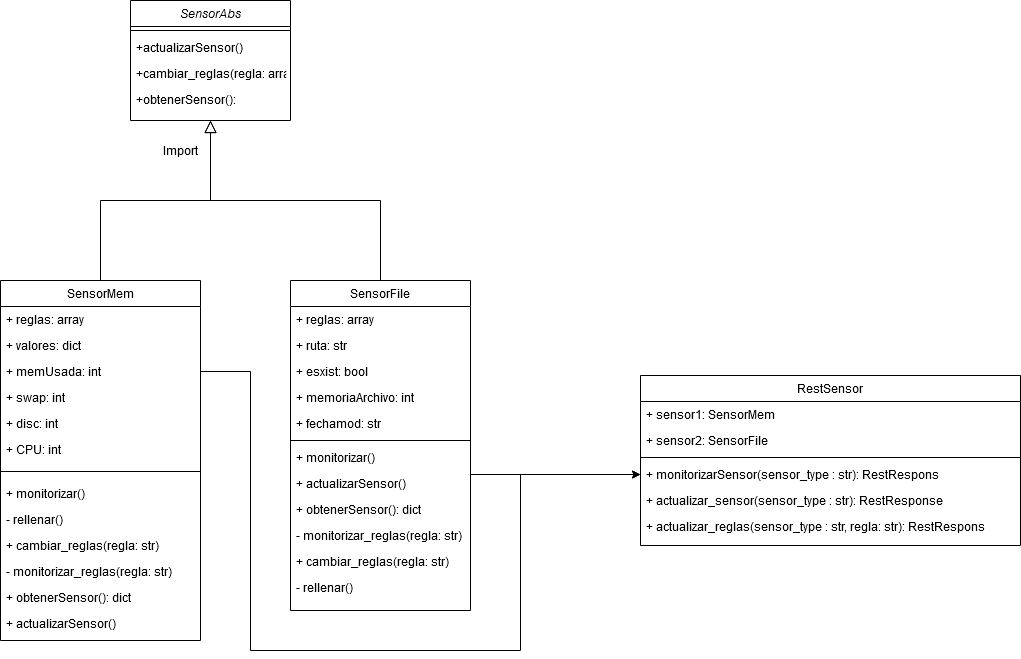

The diagram above was exported from draw.io. Its source (the exported page's mxGraphModel, read from the mxfile embedded in the PNG):
<mxGraphModel dx="1502" dy="631" grid="1" gridSize="10" guides="1" tooltips="1" connect="1" arrows="1" fold="1" page="1" pageScale="1" pageWidth="827" pageHeight="1169" math="0" shadow="0">
  <root>
    <mxCell id="WIyWlLk6GJQsqaUBKTNV-0" />
    <mxCell id="WIyWlLk6GJQsqaUBKTNV-1" parent="WIyWlLk6GJQsqaUBKTNV-0" />
    <mxCell id="zkfFHV4jXpPFQw0GAbJ--0" value="SensorAbs" style="swimlane;fontStyle=2;align=center;verticalAlign=top;childLayout=stackLayout;horizontal=1;startSize=26;horizontalStack=0;resizeParent=1;resizeLast=0;collapsible=1;marginBottom=0;rounded=0;shadow=0;strokeWidth=1;" parent="WIyWlLk6GJQsqaUBKTNV-1" vertex="1">
      <mxGeometry x="200" y="120" width="160" height="120" as="geometry">
        <mxRectangle x="230" y="140" width="160" height="26" as="alternateBounds" />
      </mxGeometry>
    </mxCell>
    <mxCell id="zkfFHV4jXpPFQw0GAbJ--4" value="" style="line;html=1;strokeWidth=1;align=left;verticalAlign=middle;spacingTop=-1;spacingLeft=3;spacingRight=3;rotatable=0;labelPosition=right;points=[];portConstraint=eastwest;" parent="zkfFHV4jXpPFQw0GAbJ--0" vertex="1">
      <mxGeometry y="26" width="160" height="8" as="geometry" />
    </mxCell>
    <mxCell id="zkfFHV4jXpPFQw0GAbJ--5" value="+actualizarSensor()" style="text;align=left;verticalAlign=top;spacingLeft=4;spacingRight=4;overflow=hidden;rotatable=0;points=[[0,0.5],[1,0.5]];portConstraint=eastwest;" parent="zkfFHV4jXpPFQw0GAbJ--0" vertex="1">
      <mxGeometry y="34" width="160" height="26" as="geometry" />
    </mxCell>
    <mxCell id="zxqugx3Onv1jFuSdHyFn-2" value="+cambiar_reglas(regla: array)" style="text;align=left;verticalAlign=top;spacingLeft=4;spacingRight=4;overflow=hidden;rotatable=0;points=[[0,0.5],[1,0.5]];portConstraint=eastwest;" vertex="1" parent="zkfFHV4jXpPFQw0GAbJ--0">
      <mxGeometry y="60" width="160" height="26" as="geometry" />
    </mxCell>
    <mxCell id="zxqugx3Onv1jFuSdHyFn-3" value="+obtenerSensor():" style="text;align=left;verticalAlign=top;spacingLeft=4;spacingRight=4;overflow=hidden;rotatable=0;points=[[0,0.5],[1,0.5]];portConstraint=eastwest;" vertex="1" parent="zkfFHV4jXpPFQw0GAbJ--0">
      <mxGeometry y="86" width="160" height="26" as="geometry" />
    </mxCell>
    <mxCell id="zkfFHV4jXpPFQw0GAbJ--6" value="SensorMem" style="swimlane;fontStyle=0;align=center;verticalAlign=top;childLayout=stackLayout;horizontal=1;startSize=26;horizontalStack=0;resizeParent=1;resizeLast=0;collapsible=1;marginBottom=0;rounded=0;shadow=0;strokeWidth=1;" parent="WIyWlLk6GJQsqaUBKTNV-1" vertex="1">
      <mxGeometry x="70" y="400" width="200" height="360" as="geometry">
        <mxRectangle x="130" y="380" width="160" height="26" as="alternateBounds" />
      </mxGeometry>
    </mxCell>
    <mxCell id="zkfFHV4jXpPFQw0GAbJ--7" value="+ reglas: array" style="text;align=left;verticalAlign=top;spacingLeft=4;spacingRight=4;overflow=hidden;rotatable=0;points=[[0,0.5],[1,0.5]];portConstraint=eastwest;" parent="zkfFHV4jXpPFQw0GAbJ--6" vertex="1">
      <mxGeometry y="26" width="200" height="26" as="geometry" />
    </mxCell>
    <mxCell id="zkfFHV4jXpPFQw0GAbJ--8" value="+ valores: dict" style="text;align=left;verticalAlign=top;spacingLeft=4;spacingRight=4;overflow=hidden;rotatable=0;points=[[0,0.5],[1,0.5]];portConstraint=eastwest;rounded=0;shadow=0;html=0;" parent="zkfFHV4jXpPFQw0GAbJ--6" vertex="1">
      <mxGeometry y="52" width="200" height="26" as="geometry" />
    </mxCell>
    <mxCell id="zxqugx3Onv1jFuSdHyFn-5" value="+ memUsada: int" style="text;align=left;verticalAlign=top;spacingLeft=4;spacingRight=4;overflow=hidden;rotatable=0;points=[[0,0.5],[1,0.5]];portConstraint=eastwest;rounded=0;shadow=0;html=0;" vertex="1" parent="zkfFHV4jXpPFQw0GAbJ--6">
      <mxGeometry y="78" width="200" height="26" as="geometry" />
    </mxCell>
    <mxCell id="zxqugx3Onv1jFuSdHyFn-4" value="+ swap: int" style="text;align=left;verticalAlign=top;spacingLeft=4;spacingRight=4;overflow=hidden;rotatable=0;points=[[0,0.5],[1,0.5]];portConstraint=eastwest;rounded=0;shadow=0;html=0;" vertex="1" parent="zkfFHV4jXpPFQw0GAbJ--6">
      <mxGeometry y="104" width="200" height="26" as="geometry" />
    </mxCell>
    <mxCell id="zxqugx3Onv1jFuSdHyFn-6" value="+ disc: int" style="text;align=left;verticalAlign=top;spacingLeft=4;spacingRight=4;overflow=hidden;rotatable=0;points=[[0,0.5],[1,0.5]];portConstraint=eastwest;rounded=0;shadow=0;html=0;" vertex="1" parent="zkfFHV4jXpPFQw0GAbJ--6">
      <mxGeometry y="130" width="200" height="26" as="geometry" />
    </mxCell>
    <mxCell id="zxqugx3Onv1jFuSdHyFn-7" value="+ CPU: int" style="text;align=left;verticalAlign=top;spacingLeft=4;spacingRight=4;overflow=hidden;rotatable=0;points=[[0,0.5],[1,0.5]];portConstraint=eastwest;rounded=0;shadow=0;html=0;" vertex="1" parent="zkfFHV4jXpPFQw0GAbJ--6">
      <mxGeometry y="156" width="200" height="26" as="geometry" />
    </mxCell>
    <mxCell id="zkfFHV4jXpPFQw0GAbJ--9" value="" style="line;html=1;strokeWidth=1;align=left;verticalAlign=middle;spacingTop=-1;spacingLeft=3;spacingRight=3;rotatable=0;labelPosition=right;points=[];portConstraint=eastwest;" parent="zkfFHV4jXpPFQw0GAbJ--6" vertex="1">
      <mxGeometry y="182" width="200" height="18" as="geometry" />
    </mxCell>
    <mxCell id="zkfFHV4jXpPFQw0GAbJ--11" value="+ monitorizar()" style="text;align=left;verticalAlign=top;spacingLeft=4;spacingRight=4;overflow=hidden;rotatable=0;points=[[0,0.5],[1,0.5]];portConstraint=eastwest;" parent="zkfFHV4jXpPFQw0GAbJ--6" vertex="1">
      <mxGeometry y="200" width="200" height="26" as="geometry" />
    </mxCell>
    <mxCell id="zxqugx3Onv1jFuSdHyFn-9" value="- rellenar()" style="text;align=left;verticalAlign=top;spacingLeft=4;spacingRight=4;overflow=hidden;rotatable=0;points=[[0,0.5],[1,0.5]];portConstraint=eastwest;" vertex="1" parent="zkfFHV4jXpPFQw0GAbJ--6">
      <mxGeometry y="226" width="200" height="26" as="geometry" />
    </mxCell>
    <mxCell id="zxqugx3Onv1jFuSdHyFn-10" value="+ cambiar_reglas(regla: str)" style="text;align=left;verticalAlign=top;spacingLeft=4;spacingRight=4;overflow=hidden;rotatable=0;points=[[0,0.5],[1,0.5]];portConstraint=eastwest;" vertex="1" parent="zkfFHV4jXpPFQw0GAbJ--6">
      <mxGeometry y="252" width="200" height="26" as="geometry" />
    </mxCell>
    <mxCell id="zxqugx3Onv1jFuSdHyFn-11" value="- monitorizar_reglas(regla: str)" style="text;align=left;verticalAlign=top;spacingLeft=4;spacingRight=4;overflow=hidden;rotatable=0;points=[[0,0.5],[1,0.5]];portConstraint=eastwest;" vertex="1" parent="zkfFHV4jXpPFQw0GAbJ--6">
      <mxGeometry y="278" width="200" height="26" as="geometry" />
    </mxCell>
    <mxCell id="zxqugx3Onv1jFuSdHyFn-12" value="+ obtenerSensor(): dict" style="text;align=left;verticalAlign=top;spacingLeft=4;spacingRight=4;overflow=hidden;rotatable=0;points=[[0,0.5],[1,0.5]];portConstraint=eastwest;" vertex="1" parent="zkfFHV4jXpPFQw0GAbJ--6">
      <mxGeometry y="304" width="200" height="26" as="geometry" />
    </mxCell>
    <mxCell id="zxqugx3Onv1jFuSdHyFn-13" value=" + actualizarSensor()" style="text;align=left;verticalAlign=top;spacingLeft=4;spacingRight=4;overflow=hidden;rotatable=0;points=[[0,0.5],[1,0.5]];portConstraint=eastwest;" vertex="1" parent="zkfFHV4jXpPFQw0GAbJ--6">
      <mxGeometry y="330" width="200" height="26" as="geometry" />
    </mxCell>
    <mxCell id="zkfFHV4jXpPFQw0GAbJ--12" value="" style="endArrow=block;endSize=10;endFill=0;shadow=0;strokeWidth=1;rounded=0;edgeStyle=elbowEdgeStyle;elbow=vertical;" parent="WIyWlLk6GJQsqaUBKTNV-1" source="zkfFHV4jXpPFQw0GAbJ--6" target="zkfFHV4jXpPFQw0GAbJ--0" edge="1">
      <mxGeometry width="160" relative="1" as="geometry">
        <mxPoint x="200" y="203" as="sourcePoint" />
        <mxPoint x="200" y="203" as="targetPoint" />
      </mxGeometry>
    </mxCell>
    <mxCell id="zkfFHV4jXpPFQw0GAbJ--13" value="SensorFile" style="swimlane;fontStyle=0;align=center;verticalAlign=top;childLayout=stackLayout;horizontal=1;startSize=26;horizontalStack=0;resizeParent=1;resizeLast=0;collapsible=1;marginBottom=0;rounded=0;shadow=0;strokeWidth=1;" parent="WIyWlLk6GJQsqaUBKTNV-1" vertex="1">
      <mxGeometry x="360" y="400" width="180" height="330" as="geometry">
        <mxRectangle x="340" y="380" width="170" height="26" as="alternateBounds" />
      </mxGeometry>
    </mxCell>
    <mxCell id="zxqugx3Onv1jFuSdHyFn-20" value="+ reglas: array" style="text;align=left;verticalAlign=top;spacingLeft=4;spacingRight=4;overflow=hidden;rotatable=0;points=[[0,0.5],[1,0.5]];portConstraint=eastwest;" vertex="1" parent="zkfFHV4jXpPFQw0GAbJ--13">
      <mxGeometry y="26" width="180" height="26" as="geometry" />
    </mxCell>
    <mxCell id="zxqugx3Onv1jFuSdHyFn-25" value="+ ruta: str" style="text;align=left;verticalAlign=top;spacingLeft=4;spacingRight=4;overflow=hidden;rotatable=0;points=[[0,0.5],[1,0.5]];portConstraint=eastwest;rounded=0;shadow=0;html=0;" vertex="1" parent="zkfFHV4jXpPFQw0GAbJ--13">
      <mxGeometry y="52" width="180" height="26" as="geometry" />
    </mxCell>
    <mxCell id="zxqugx3Onv1jFuSdHyFn-24" value="+ esxist: bool" style="text;align=left;verticalAlign=top;spacingLeft=4;spacingRight=4;overflow=hidden;rotatable=0;points=[[0,0.5],[1,0.5]];portConstraint=eastwest;rounded=0;shadow=0;html=0;" vertex="1" parent="zkfFHV4jXpPFQw0GAbJ--13">
      <mxGeometry y="78" width="180" height="26" as="geometry" />
    </mxCell>
    <mxCell id="zxqugx3Onv1jFuSdHyFn-23" value="+ memoriaArchivo: int" style="text;align=left;verticalAlign=top;spacingLeft=4;spacingRight=4;overflow=hidden;rotatable=0;points=[[0,0.5],[1,0.5]];portConstraint=eastwest;rounded=0;shadow=0;html=0;" vertex="1" parent="zkfFHV4jXpPFQw0GAbJ--13">
      <mxGeometry y="104" width="180" height="26" as="geometry" />
    </mxCell>
    <mxCell id="zxqugx3Onv1jFuSdHyFn-22" value="+ fechamod: str" style="text;align=left;verticalAlign=top;spacingLeft=4;spacingRight=4;overflow=hidden;rotatable=0;points=[[0,0.5],[1,0.5]];portConstraint=eastwest;rounded=0;shadow=0;html=0;" vertex="1" parent="zkfFHV4jXpPFQw0GAbJ--13">
      <mxGeometry y="130" width="180" height="26" as="geometry" />
    </mxCell>
    <mxCell id="zkfFHV4jXpPFQw0GAbJ--15" value="" style="line;html=1;strokeWidth=1;align=left;verticalAlign=middle;spacingTop=-1;spacingLeft=3;spacingRight=3;rotatable=0;labelPosition=right;points=[];portConstraint=eastwest;" parent="zkfFHV4jXpPFQw0GAbJ--13" vertex="1">
      <mxGeometry y="156" width="180" height="8" as="geometry" />
    </mxCell>
    <mxCell id="zxqugx3Onv1jFuSdHyFn-14" value="+ monitorizar()" style="text;align=left;verticalAlign=top;spacingLeft=4;spacingRight=4;overflow=hidden;rotatable=0;points=[[0,0.5],[1,0.5]];portConstraint=eastwest;" vertex="1" parent="zkfFHV4jXpPFQw0GAbJ--13">
      <mxGeometry y="164" width="180" height="26" as="geometry" />
    </mxCell>
    <mxCell id="zxqugx3Onv1jFuSdHyFn-19" value=" + actualizarSensor()" style="text;align=left;verticalAlign=top;spacingLeft=4;spacingRight=4;overflow=hidden;rotatable=0;points=[[0,0.5],[1,0.5]];portConstraint=eastwest;" vertex="1" parent="zkfFHV4jXpPFQw0GAbJ--13">
      <mxGeometry y="190" width="180" height="26" as="geometry" />
    </mxCell>
    <mxCell id="zxqugx3Onv1jFuSdHyFn-18" value="+ obtenerSensor(): dict" style="text;align=left;verticalAlign=top;spacingLeft=4;spacingRight=4;overflow=hidden;rotatable=0;points=[[0,0.5],[1,0.5]];portConstraint=eastwest;" vertex="1" parent="zkfFHV4jXpPFQw0GAbJ--13">
      <mxGeometry y="216" width="180" height="26" as="geometry" />
    </mxCell>
    <mxCell id="zxqugx3Onv1jFuSdHyFn-17" value="- monitorizar_reglas(regla: str)" style="text;align=left;verticalAlign=top;spacingLeft=4;spacingRight=4;overflow=hidden;rotatable=0;points=[[0,0.5],[1,0.5]];portConstraint=eastwest;" vertex="1" parent="zkfFHV4jXpPFQw0GAbJ--13">
      <mxGeometry y="242" width="180" height="26" as="geometry" />
    </mxCell>
    <mxCell id="zxqugx3Onv1jFuSdHyFn-16" value="+ cambiar_reglas(regla: str)" style="text;align=left;verticalAlign=top;spacingLeft=4;spacingRight=4;overflow=hidden;rotatable=0;points=[[0,0.5],[1,0.5]];portConstraint=eastwest;" vertex="1" parent="zkfFHV4jXpPFQw0GAbJ--13">
      <mxGeometry y="268" width="180" height="26" as="geometry" />
    </mxCell>
    <mxCell id="zxqugx3Onv1jFuSdHyFn-15" value="- rellenar()" style="text;align=left;verticalAlign=top;spacingLeft=4;spacingRight=4;overflow=hidden;rotatable=0;points=[[0,0.5],[1,0.5]];portConstraint=eastwest;" vertex="1" parent="zkfFHV4jXpPFQw0GAbJ--13">
      <mxGeometry y="294" width="180" height="26" as="geometry" />
    </mxCell>
    <mxCell id="zkfFHV4jXpPFQw0GAbJ--16" value="" style="endArrow=block;endSize=10;endFill=0;shadow=0;strokeWidth=1;rounded=0;edgeStyle=elbowEdgeStyle;elbow=vertical;" parent="WIyWlLk6GJQsqaUBKTNV-1" source="zkfFHV4jXpPFQw0GAbJ--13" target="zkfFHV4jXpPFQw0GAbJ--0" edge="1">
      <mxGeometry width="160" relative="1" as="geometry">
        <mxPoint x="210" y="373" as="sourcePoint" />
        <mxPoint x="310" y="271" as="targetPoint" />
      </mxGeometry>
    </mxCell>
    <mxCell id="zkfFHV4jXpPFQw0GAbJ--17" value="RestSensor" style="swimlane;fontStyle=0;align=center;verticalAlign=top;childLayout=stackLayout;horizontal=1;startSize=26;horizontalStack=0;resizeParent=1;resizeLast=0;collapsible=1;marginBottom=0;rounded=0;shadow=0;strokeWidth=1;" parent="WIyWlLk6GJQsqaUBKTNV-1" vertex="1">
      <mxGeometry x="710" y="495" width="380" height="170" as="geometry">
        <mxRectangle x="550" y="140" width="160" height="26" as="alternateBounds" />
      </mxGeometry>
    </mxCell>
    <mxCell id="zxqugx3Onv1jFuSdHyFn-34" value="+ sensor1: SensorMem" style="text;align=left;verticalAlign=top;spacingLeft=4;spacingRight=4;overflow=hidden;rotatable=0;points=[[0,0.5],[1,0.5]];portConstraint=eastwest;" vertex="1" parent="zkfFHV4jXpPFQw0GAbJ--17">
      <mxGeometry y="26" width="380" height="26" as="geometry" />
    </mxCell>
    <mxCell id="zkfFHV4jXpPFQw0GAbJ--18" value="+ sensor2: SensorFile" style="text;align=left;verticalAlign=top;spacingLeft=4;spacingRight=4;overflow=hidden;rotatable=0;points=[[0,0.5],[1,0.5]];portConstraint=eastwest;" parent="zkfFHV4jXpPFQw0GAbJ--17" vertex="1">
      <mxGeometry y="52" width="380" height="26" as="geometry" />
    </mxCell>
    <mxCell id="zkfFHV4jXpPFQw0GAbJ--23" value="" style="line;html=1;strokeWidth=1;align=left;verticalAlign=middle;spacingTop=-1;spacingLeft=3;spacingRight=3;rotatable=0;labelPosition=right;points=[];portConstraint=eastwest;" parent="zkfFHV4jXpPFQw0GAbJ--17" vertex="1">
      <mxGeometry y="78" width="380" height="8" as="geometry" />
    </mxCell>
    <mxCell id="zkfFHV4jXpPFQw0GAbJ--24" value="+ monitorizarSensor(sensor_type : str):  RestRespons" style="text;align=left;verticalAlign=top;spacingLeft=4;spacingRight=4;overflow=hidden;rotatable=0;points=[[0,0.5],[1,0.5]];portConstraint=eastwest;" parent="zkfFHV4jXpPFQw0GAbJ--17" vertex="1">
      <mxGeometry y="86" width="380" height="26" as="geometry" />
    </mxCell>
    <mxCell id="zkfFHV4jXpPFQw0GAbJ--25" value="+ actualizar_sensor(sensor_type : str): RestResponse" style="text;align=left;verticalAlign=top;spacingLeft=4;spacingRight=4;overflow=hidden;rotatable=0;points=[[0,0.5],[1,0.5]];portConstraint=eastwest;" parent="zkfFHV4jXpPFQw0GAbJ--17" vertex="1">
      <mxGeometry y="112" width="380" height="26" as="geometry" />
    </mxCell>
    <mxCell id="zxqugx3Onv1jFuSdHyFn-35" value="+ actualizar_reglas(sensor_type : str, regla: str): RestRespons" style="text;align=left;verticalAlign=top;spacingLeft=4;spacingRight=4;overflow=hidden;rotatable=0;points=[[0,0.5],[1,0.5]];portConstraint=eastwest;" vertex="1" parent="zkfFHV4jXpPFQw0GAbJ--17">
      <mxGeometry y="138" width="380" height="26" as="geometry" />
    </mxCell>
    <mxCell id="zxqugx3Onv1jFuSdHyFn-26" value="Import" style="text;html=1;strokeColor=none;fillColor=none;align=center;verticalAlign=middle;whiteSpace=wrap;rounded=0;" vertex="1" parent="WIyWlLk6GJQsqaUBKTNV-1">
      <mxGeometry x="230" y="260" width="40" height="20" as="geometry" />
    </mxCell>
    <mxCell id="zxqugx3Onv1jFuSdHyFn-38" style="edgeStyle=orthogonalEdgeStyle;rounded=0;orthogonalLoop=1;jettySize=auto;html=1;exitX=1;exitY=0.5;exitDx=0;exitDy=0;entryX=0;entryY=0.5;entryDx=0;entryDy=0;" edge="1" parent="WIyWlLk6GJQsqaUBKTNV-1" source="zxqugx3Onv1jFuSdHyFn-24" target="zkfFHV4jXpPFQw0GAbJ--24">
      <mxGeometry relative="1" as="geometry">
        <mxPoint x="690" y="280" as="targetPoint" />
        <Array as="points">
          <mxPoint x="540" y="594" />
        </Array>
      </mxGeometry>
    </mxCell>
    <mxCell id="zxqugx3Onv1jFuSdHyFn-39" style="edgeStyle=orthogonalEdgeStyle;rounded=0;orthogonalLoop=1;jettySize=auto;html=1;exitX=1;exitY=0.5;exitDx=0;exitDy=0;entryX=0;entryY=0.5;entryDx=0;entryDy=0;" edge="1" parent="WIyWlLk6GJQsqaUBKTNV-1" source="zxqugx3Onv1jFuSdHyFn-5" target="zkfFHV4jXpPFQw0GAbJ--24">
      <mxGeometry relative="1" as="geometry">
        <Array as="points">
          <mxPoint x="320" y="491" />
          <mxPoint x="320" y="770" />
          <mxPoint x="590" y="770" />
          <mxPoint x="590" y="594" />
        </Array>
      </mxGeometry>
    </mxCell>
  </root>
</mxGraphModel>